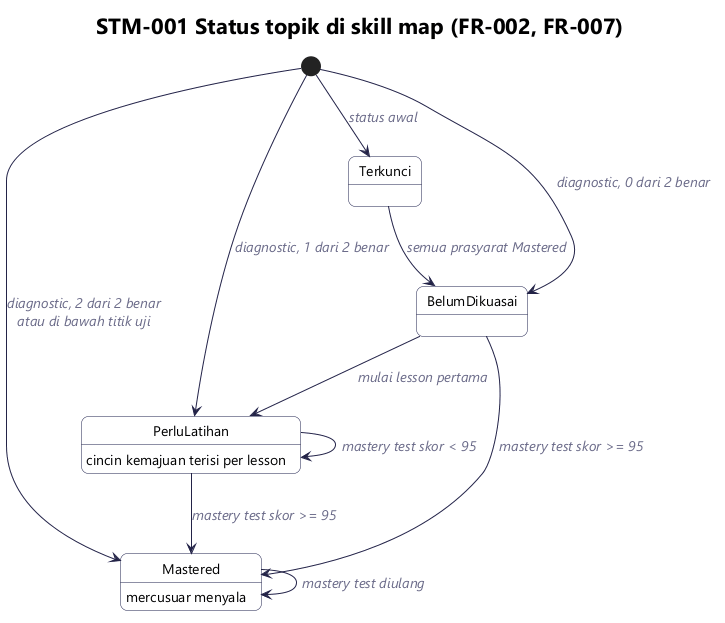

The diagram above was rendered by PlantUML. Its source (embedded in the PNG):
@startuml stm-001-status-topik
!include _gaya.iuml
title STM-001 Status topik di skill map (FR-002, FR-007)

[*] --> Terkunci : status awal
[*] --> BelumDikuasai : diagnostic, 0 dari 2 benar
[*] --> PerluLatihan : diagnostic, 1 dari 2 benar
[*] --> Mastered : diagnostic, 2 dari 2 benar\natau di bawah titik uji

Terkunci --> BelumDikuasai : semua prasyarat Mastered
BelumDikuasai --> PerluLatihan : mulai lesson pertama
PerluLatihan --> PerluLatihan : mastery test skor < 95
PerluLatihan --> Mastered : mastery test skor >= 95
BelumDikuasai --> Mastered : mastery test skor >= 95
Mastered --> Mastered : mastery test diulang

state Mastered : mercusuar menyala
state PerluLatihan : cincin kemajuan terisi per lesson
@enduml